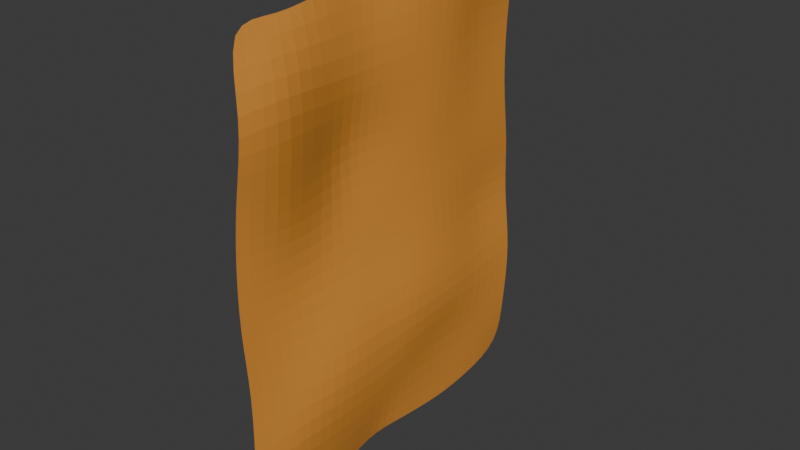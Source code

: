 # Source: Paper.blend  (saved by Blender 4.4.32; exported with 4.5.12 LTS)
import bpy
from mathutils import Matrix  # noqa: F401  (used for matrix-valued properties, if any)

bpy.ops.wm.read_factory_settings(use_empty=True)
scene = bpy.context.scene
scene.name = 'Scene'

# ---- collections
col_collection = bpy.data.collections.new('Collection'); scene.collection.children.link(col_collection)

# ---- materials (node trees are filled in below, after node groups)
mat_paper = bpy.data.materials.new('Paper')

# ---- material node trees
mat_paper.use_nodes = True; mat_paper.node_tree.nodes.clear()
_N = mat_paper.node_tree.nodes; _L = mat_paper.node_tree.links
n0 = _N.new('ShaderNodeBsdfPrincipled'); n0.name = 'Principled BSDF'; n0.location = (10, 300)
n0.inputs[0].default_value = (0.8007, 0.3182, 0.04743, 1.0)
n1 = _N.new('ShaderNodeOutputMaterial'); n1.name = 'Material Output'; n1.location = (300, 300)
_L.new(n0.outputs[0], n1.inputs[0])
n1.is_active_output = True

# ---- world
world_world = bpy.data.worlds.new('World'); scene.world = world_world
world_world.use_nodes = True; world_world.node_tree.nodes.clear()
_N = world_world.node_tree.nodes; _L = world_world.node_tree.links
n0 = _N.new('ShaderNodeOutputWorld'); n0.name = 'World Output'; n0.location = (300, 300)
n1 = _N.new('ShaderNodeBackground'); n1.name = 'Background'; n1.location = (10, 300)
n1.inputs[0].default_value = (0.05088, 0.05088, 0.05088, 1.0)
_L.new(n1.outputs[0], n0.inputs[0])
n0.is_active_output = True
world_world.color = (0.05088, 0.05088, 0.05088)
world_world.sun_shadow_jitter_overblur = 0.0

# ---- meshes
me_plane = bpy.data.meshes.new('Plane')
me_plane.from_pydata([(-1.003, -1.003, -0.03605), (1.058, -1.005, 0.02049), (-1.005, 0.9752, -0.06487), (0.9526, 1.008, 0.0003626), (-1.061, 0.6994, -0.09953), (-0.9749, 0.4647, -0.09668), (-1.009, 0.1729, -0.1176), (-0.992, -0.1228, 0.01607), (-1.0, -0.4397, -0.03724), (-0.9579, -0.7235, -0.03953), (-0.6916, -1.021, -0.2018), (-0.416, -1.01, -0.04981), (-0.1796, -1.004, 0.02797), (0.1254, -1.018, 0.0106), (0.3886, -0.9907, -0.02757), (0.7577, -1.011, -0.04472), (0.9871, -0.7127, -0.01416), (1.055, -0.3792, 0.03377), (0.9841, -0.1463, 0.06104), (0.9914, 0.08827, 0.004788), (1.015, 0.43, -0.007461), (0.9993, 0.6921, -0.01148), (0.6889, 0.9749, -0.08506), (0.4297, 1.035, -0.06869), (0.1423, 1.013, 0.01628), (-0.1008, 0.9962, -0.02195), (-0.3872, 0.9208, -0.02607), (-0.7411, 0.9682, 0.01388), (-0.7469, -0.7937, -0.2918), (-0.6546, -0.3941, -0.1023), (-0.6579, -0.1301, -0.06301), (-0.6589, 0.1553, -0.08851), (-0.7302, 0.4221, -0.1148), (-0.7431, 0.6445, -0.02279), (-0.3927, -0.7258, -0.1569), (-0.4147, -0.4036, 0.01555), (-0.4105, -0.1906, 0.02641), (-0.356, 0.08579, -0.01963), (-0.395, 0.3857, -0.09468), (-0.4171, 0.6854, -0.02926), (-0.1266, -0.6946, -0.00932), (-0.1277, -0.3887, 0.04331), (-0.1877, -0.1469, -0.03542), (-0.1584, 0.1185, -0.0514), (-0.179, 0.4541, -0.02329), (-0.1058, 0.6735, -0.04997), (0.1199, -0.7391, 0.009381), (0.1135, -0.4372, 0.0008401), (0.1189, -0.06491, -0.0395), (0.1239, 0.2029, -0.1038), (0.1655, 0.4294, -0.09297), (0.1129, 0.7488, 0.04849), (0.4147, -0.7125, -0.04163), (0.4458, -0.3822, -0.1686), (0.4209, -0.09969, -0.1457), (0.4515, 0.08934, -0.1672), (0.4399, 0.504, -0.1634), (0.4474, 0.7525, -0.1169), (0.7037, -0.7639, -0.1409), (0.7064, -0.4747, -0.114), (0.7492, -0.1314, -0.09473), (0.6855, 0.07706, -0.07591), (0.6585, 0.4445, -0.03343), (0.7358, 0.6926, -0.04311)], [], [(63, 21, 3, 22), (4, 33, 27, 2), (33, 39, 26, 27), (39, 45, 25, 26), (45, 51, 24, 25), (51, 57, 23, 24), (57, 63, 22, 23), (0, 10, 28, 9), (9, 28, 29, 8), (8, 29, 30, 7), (7, 30, 31, 6), (6, 31, 32, 5), (5, 32, 33, 4), (10, 11, 34, 28), (28, 34, 35, 29), (29, 35, 36, 30), (30, 36, 37, 31), (31, 37, 38, 32), (32, 38, 39, 33), (11, 12, 40, 34), (34, 40, 41, 35), (35, 41, 42, 36), (36, 42, 43, 37), (37, 43, 44, 38), (38, 44, 45, 39), (12, 13, 46, 40), (40, 46, 47, 41), (41, 47, 48, 42), (42, 48, 49, 43), (43, 49, 50, 44), (44, 50, 51, 45), (13, 14, 52, 46), (46, 52, 53, 47), (47, 53, 54, 48), (48, 54, 55, 49), (49, 55, 56, 50), (50, 56, 57, 51), (14, 15, 58, 52), (52, 58, 59, 53), (53, 59, 60, 54), (54, 60, 61, 55), (55, 61, 62, 56), (56, 62, 63, 57), (15, 1, 16, 58), (58, 16, 17, 59), (59, 17, 18, 60), (60, 18, 19, 61), (61, 19, 20, 62), (62, 20, 21, 63)])
_uv = me_plane.uv_layers.new(name='UVMap')
_uv.uv.foreach_set('vector', [0.8571, 0.8571, 1.0, 0.8571, 1.0, 1.0, 0.8571, 1.0, 0.0, 0.8571, 0.1429, 0.8571, 0.1429, 1.0, 0.0, 1.0, 0.1429, 0.8571, 0.2857, 0.8571, 0.2857, 1.0, 0.1429, 1.0, 0.2857, 0.8571, 0.4286, 0.8571, 0.4286, 1.0, 0.2857, 1.0, 0.4286, 0.8571, 0.5714, 0.8571, 0.5714, 1.0, 0.4286, 1.0, 0.5714, 0.8571, 0.7143, 0.8571, 0.7143, 1.0, 0.5714, 1.0, 0.7143, 0.8571, 0.8571, 0.8571, 0.8571, 1.0, 0.7143, 1.0, 0.0, 0.0, 0.1429, 0.0, 0.1429, 0.1429, 0.0, 0.1429, 0.0, 0.1429, 0.1429, 0.1429, 0.1429, 0.2857, 0.0, 0.2857, 0.0, 0.2857, 0.1429, 0.2857, 0.1429, 0.4286, 0.0, 0.4286, 0.0, 0.4286, 0.1429, 0.4286, 0.1429, 0.5714, 0.0, 0.5714, 0.0, 0.5714, 0.1429, 0.5714, 0.1429, 0.7143, 0.0, 0.7143, 0.0, 0.7143, 0.1429, 0.7143, 0.1429, 0.8571, 0.0, 0.8571, 0.1429, 0.0, 0.2857, 0.0, 0.2857, 0.1429, 0.1429, 0.1429, 0.1429, 0.1429, 0.2857, 0.1429, 0.2857, 0.2857, 0.1429, 0.2857, 0.1429, 0.2857, 0.2857, 0.2857, 0.2857, 0.4286, 0.1429, 0.4286, 0.1429, 0.4286, 0.2857, 0.4286, 0.2857, 0.5714, 0.1429, 0.5714, 0.1429, 0.5714, 0.2857, 0.5714, 0.2857, 0.7143, 0.1429, 0.7143, 0.1429, 0.7143, 0.2857, 0.7143, 0.2857, 0.8571, 0.1429, 0.8571, 0.2857, 0.0, 0.4286, 0.0, 0.4286, 0.1429, 0.2857, 0.1429, 0.2857, 0.1429, 0.4286, 0.1429, 0.4286, 0.2857, 0.2857, 0.2857, 0.2857, 0.2857, 0.4286, 0.2857, 0.4286, 0.4286, 0.2857, 0.4286, 0.2857, 0.4286, 0.4286, 0.4286, 0.4286, 0.5714, 0.2857, 0.5714, 0.2857, 0.5714, 0.4286, 0.5714, 0.4286, 0.7143, 0.2857, 0.7143, 0.2857, 0.7143, 0.4286, 0.7143, 0.4286, 0.8571, 0.2857, 0.8571, 0.4286, 0.0, 0.5714, 0.0, 0.5714, 0.1429, 0.4286, 0.1429, 0.4286, 0.1429, 0.5714, 0.1429, 0.5714, 0.2857, 0.4286, 0.2857, 0.4286, 0.2857, 0.5714, 0.2857, 0.5714, 0.4286, 0.4286, 0.4286, 0.4286, 0.4286, 0.5714, 0.4286, 0.5714, 0.5714, 0.4286, 0.5714, 0.4286, 0.5714, 0.5714, 0.5714, 0.5714, 0.7143, 0.4286, 0.7143, 0.4286, 0.7143, 0.5714, 0.7143, 0.5714, 0.8571, 0.4286, 0.8571, 0.5714, 0.0, 0.7143, 0.0, 0.7143, 0.1429, 0.5714, 0.1429, 0.5714, 0.1429, 0.7143, 0.1429, 0.7143, 0.2857, 0.5714, 0.2857, 0.5714, 0.2857, 0.7143, 0.2857, 0.7143, 0.4286, 0.5714, 0.4286, 0.5714, 0.4286, 0.7143, 0.4286, 0.7143, 0.5714, 0.5714, 0.5714, 0.5714, 0.5714, 0.7143, 0.5714, 0.7143, 0.7143, 0.5714, 0.7143, 0.5714, 0.7143, 0.7143, 0.7143, 0.7143, 0.8571, 0.5714, 0.8571, 0.7143, 0.0, 0.8571, 0.0, 0.8571, 0.1429, 0.7143, 0.1429, 0.7143, 0.1429, 0.8571, 0.1429, 0.8571, 0.2857, 0.7143, 0.2857, 0.7143, 0.2857, 0.8571, 0.2857, 0.8571, 0.4286, 0.7143, 0.4286, 0.7143, 0.4286, 0.8571, 0.4286, 0.8571, 0.5714, 0.7143, 0.5714, 0.7143, 0.5714, 0.8571, 0.5714, 0.8571, 0.7143, 0.7143, 0.7143, 0.7143, 0.7143, 0.8571, 0.7143, 0.8571, 0.8571, 0.7143, 0.8571, 0.8571, 0.0, 1.0, 0.0, 1.0, 0.1429, 0.8571, 0.1429, 0.8571, 0.1429, 1.0, 0.1429, 1.0, 0.2857, 0.8571, 0.2857, 0.8571, 0.2857, 1.0, 0.2857, 1.0, 0.4286, 0.8571, 0.4286, 0.8571, 0.4286, 1.0, 0.4286, 1.0, 0.5714, 0.8571, 0.5714, 0.8571, 0.5714, 1.0, 0.5714, 1.0, 0.7143, 0.8571, 0.7143, 0.8571, 0.7143, 1.0, 0.7143, 1.0, 0.8571, 0.8571, 0.8571])
me_plane.materials.append(mat_paper)
me_plane.materials.append(None)
me_plane.update()

# ---- objects
ob_plane = bpy.data.objects.new('Plane', me_plane)

# ---- transforms, parenting, visibility, modifiers, constraints
ob_plane.location = (0.0, -0.006521, 0.8651)
ob_plane.rotation_euler = (-0.0, 1.571, -0.0)
ob_plane.scale = (0.873, 0.6876, -0.3661)
_m = ob_plane.modifiers.new('Subdivision', 'SUBSURF')

# ---- collection membership
col_collection.objects.link(ob_plane)

# ---- scene / render settings (as saved in the file)
scene.frame_start = 1; scene.frame_end = 250; scene.frame_set(1)
scene.render.engine = 'BLENDER_EEVEE_NEXT'
bpy.context.view_layer.update()

# ---- added for rendering (the .blend has no active camera and no usable light): camera, sun
cam_auto = bpy.data.cameras.new('AutoCamera')
cam_auto.lens = 50.0
cam_auto.sensor_width = 36.0
cam_auto.clip_end = 1000.0
ob_auto_camera = bpy.data.objects.new('AutoCamera', cam_auto)
scene.collection.objects.link(ob_auto_camera)
ob_auto_camera.location = (2.19999, -2.59116, 2.59249)
ob_auto_camera.rotation_euler = (1.09748, -7.21219e-08, 0.694738)
scene.camera = ob_auto_camera
light_auto_sun = bpy.data.lights.new('AutoSun', 'SUN')
light_auto_sun.energy = 3.0
light_auto_sun.angle = 0.0523599
ob_auto_sun = bpy.data.objects.new('AutoSun', light_auto_sun)
scene.collection.objects.link(ob_auto_sun)
ob_auto_sun.rotation_euler = (0.872665, 0.174533, 0.523599)
bpy.context.view_layer.update()
